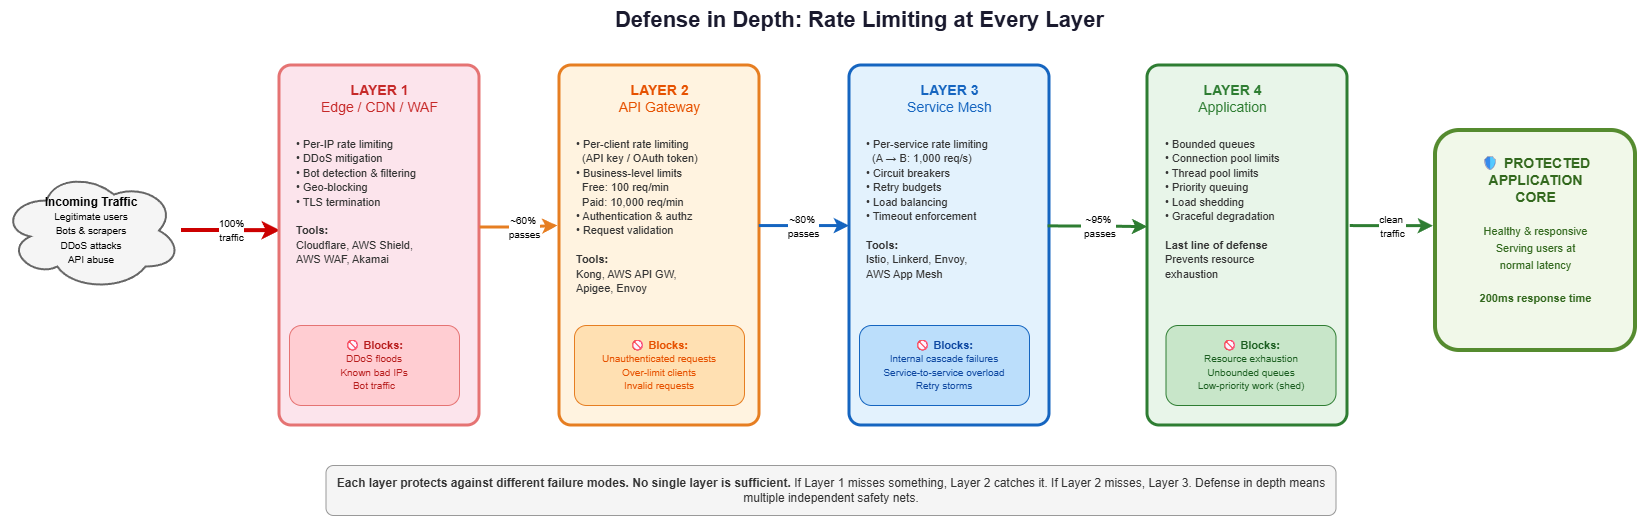

The diagram above was exported from draw.io. Its source (the exported page's mxGraphModel, read from the mxfile embedded in the PNG):
<mxGraphModel dx="3650" dy="1104" grid="1" gridSize="10" guides="1" tooltips="1" connect="1" arrows="1" fold="1" page="1" pageScale="1" pageWidth="1600" pageHeight="900" math="0" shadow="0">
  <root>
    <mxCell id="0" />
    <mxCell id="1" parent="0" />
    <mxCell id="title" value="Defense in Depth: Rate Limiting at Every Layer" style="text;html=1;align=center;verticalAlign=middle;resizable=0;points=[];autosize=1;strokeColor=none;fillColor=none;fontSize=22;fontStyle=1;fontColor=#1a1a2e;" parent="1" vertex="1">
      <mxGeometry x="400" y="15" width="800" height="40" as="geometry" />
    </mxCell>
    <mxCell id="traffic_cloud" value="&lt;b&gt;Incoming Traffic&lt;/b&gt;&lt;br&gt;&lt;font style=&quot;font-size:10px&quot;&gt;Legitimate users&lt;br&gt;Bots &amp;amp; scrapers&lt;br&gt;DDoS attacks&lt;br&gt;API abuse&lt;/font&gt;" style="ellipse;shape=cloud;whiteSpace=wrap;html=1;fillColor=#f5f5f5;strokeColor=#666666;strokeWidth=2;fontSize=12;" parent="1" vertex="1">
      <mxGeometry x="-58" y="185" width="180" height="120" as="geometry" />
    </mxCell>
    <mxCell id="arr_in" value="&lt;font style=&quot;font-size:10px&quot;&gt;100%&lt;/font&gt;&lt;div&gt;&lt;font style=&quot;font-size:10px&quot;&gt;traffic&lt;/font&gt;&lt;/div&gt;" style="edgeStyle=orthogonalEdgeStyle;rounded=0;html=1;strokeWidth=4;strokeColor=#cc0000;endArrow=classic;endFill=1;entryX=0.005;entryY=0.459;entryDx=0;entryDy=0;entryPerimeter=0;" parent="1" source="traffic_cloud" target="layer1" edge="1">
      <mxGeometry relative="1" as="geometry" />
    </mxCell>
    <mxCell id="layer1" value="" style="rounded=1;whiteSpace=wrap;html=1;fillColor=#fce4ec;strokeColor=#e57373;strokeWidth=3;arcSize=6;" parent="1" vertex="1">
      <mxGeometry x="220" y="80" width="200" height="360" as="geometry" />
    </mxCell>
    <mxCell id="l1_title" value="&lt;b&gt;LAYER 1&lt;/b&gt;&lt;br&gt;Edge / CDN / WAF" style="text;html=1;align=center;verticalAlign=top;strokeColor=none;fillColor=none;fontSize=14;fontColor=#c62828;" parent="1" vertex="1">
      <mxGeometry x="230" y="90" width="180" height="45" as="geometry" />
    </mxCell>
    <mxCell id="l1_detail" value="&lt;font style=&quot;font-size:11px&quot;&gt;• Per-IP rate limiting&lt;br&gt;• DDoS mitigation&lt;br&gt;• Bot detection &amp;amp; filtering&lt;br&gt;• Geo-blocking&lt;br&gt;• TLS termination&lt;br&gt;&lt;br&gt;&lt;b&gt;Tools:&lt;/b&gt;&lt;br&gt;Cloudflare, AWS Shield,&lt;br&gt;AWS WAF, Akamai&lt;/font&gt;" style="text;html=1;align=left;verticalAlign=top;strokeColor=none;fillColor=none;fontSize=12;fontColor=#333333;" parent="1" vertex="1">
      <mxGeometry x="235" y="145" width="175" height="180" as="geometry" />
    </mxCell>
    <mxCell id="l1_blocks" value="&lt;b&gt;🚫 Blocks:&lt;/b&gt;&lt;br&gt;&lt;font style=&quot;font-size:10px&quot;&gt;DDoS floods&lt;br&gt;Known bad IPs&lt;br&gt;Bot traffic&lt;/font&gt;" style="rounded=1;whiteSpace=wrap;html=1;fillColor=#ffcdd2;strokeColor=#e57373;strokeWidth=1;fontSize=11;fontColor=#b71c1c;" parent="1" vertex="1">
      <mxGeometry x="230" y="340" width="170" height="80" as="geometry" />
    </mxCell>
    <mxCell id="arr_12" value="&lt;font style=&quot;font-size:10px&quot;&gt;~60%&amp;nbsp;&lt;/font&gt;&lt;div&gt;&lt;font style=&quot;font-size:10px&quot;&gt;passes&lt;/font&gt;&lt;/div&gt;" style="edgeStyle=orthogonalEdgeStyle;rounded=0;html=1;strokeWidth=3;strokeColor=#e67e22;endArrow=classic;endFill=1;exitX=1.003;exitY=0.45;exitDx=0;exitDy=0;exitPerimeter=0;entryX=-0.008;entryY=0.446;entryDx=0;entryDy=0;entryPerimeter=0;" parent="1" edge="1" target="layer2" source="layer1">
      <mxGeometry x="0.1288" relative="1" as="geometry">
        <mxPoint x="470.0000000000001" y="470.56000000000006" as="sourcePoint" />
        <mxPoint x="567.6" y="620" as="targetPoint" />
        <Array as="points">
          <mxPoint x="460" y="242" />
          <mxPoint x="460" y="241" />
        </Array>
        <mxPoint as="offset" />
      </mxGeometry>
    </mxCell>
    <mxCell id="layer2" value="" style="rounded=1;whiteSpace=wrap;html=1;fillColor=#fff3e0;strokeColor=#e67e22;strokeWidth=3;arcSize=6;" parent="1" vertex="1">
      <mxGeometry x="500" y="80" width="200" height="360" as="geometry" />
    </mxCell>
    <mxCell id="l2_title" value="&lt;b&gt;LAYER 2&lt;/b&gt;&lt;br&gt;API Gateway" style="text;html=1;align=center;verticalAlign=top;strokeColor=none;fillColor=none;fontSize=14;fontColor=#e65100;" parent="1" vertex="1">
      <mxGeometry x="510" y="90" width="180" height="45" as="geometry" />
    </mxCell>
    <mxCell id="l2_detail" value="&lt;font style=&quot;font-size:11px&quot;&gt;• Per-client rate limiting&lt;br&gt;&amp;nbsp;&amp;nbsp;(API key / OAuth token)&lt;br&gt;• Business-level limits&lt;br&gt;&amp;nbsp;&amp;nbsp;Free: 100 req/min&lt;br&gt;&amp;nbsp;&amp;nbsp;Paid: 10,000 req/min&lt;br&gt;• Authentication &amp;amp; authz&lt;br&gt;• Request validation&lt;br&gt;&lt;br&gt;&lt;b&gt;Tools:&lt;/b&gt;&lt;br&gt;Kong, AWS API GW,&lt;br&gt;Apigee, Envoy&lt;/font&gt;" style="text;html=1;align=left;verticalAlign=top;strokeColor=none;fillColor=none;fontSize=12;fontColor=#333333;" parent="1" vertex="1">
      <mxGeometry x="515" y="145" width="175" height="200" as="geometry" />
    </mxCell>
    <mxCell id="l2_blocks" value="&lt;b&gt;🚫 Blocks:&lt;/b&gt;&lt;br&gt;&lt;font style=&quot;font-size:10px&quot;&gt;Unauthenticated requests&lt;br&gt;Over-limit clients&lt;br&gt;Invalid requests&lt;/font&gt;" style="rounded=1;whiteSpace=wrap;html=1;fillColor=#ffe0b2;strokeColor=#e67e22;strokeWidth=1;fontSize=11;fontColor=#e65100;" parent="1" vertex="1">
      <mxGeometry x="515" y="340" width="170" height="80" as="geometry" />
    </mxCell>
    <mxCell id="arr_23" value="&lt;font style=&quot;font-size:10px&quot;&gt;~80%&amp;nbsp;&lt;/font&gt;&lt;div&gt;&lt;font style=&quot;font-size:10px&quot;&gt;passes&lt;/font&gt;&lt;/div&gt;" style="edgeStyle=orthogonalEdgeStyle;rounded=0;html=1;strokeWidth=3;strokeColor=#1565c0;endArrow=classic;endFill=1;exitX=0.999;exitY=0.446;exitDx=0;exitDy=0;exitPerimeter=0;entryX=0;entryY=0.446;entryDx=0;entryDy=0;entryPerimeter=0;" parent="1" edge="1" target="layer3" source="layer2">
      <mxGeometry x="-0.0087" relative="1" as="geometry">
        <mxPoint x="720" y="390" as="sourcePoint" />
        <mxPoint x="790" y="390" as="targetPoint" />
        <mxPoint as="offset" />
      </mxGeometry>
    </mxCell>
    <mxCell id="layer3" value="" style="rounded=1;whiteSpace=wrap;html=1;fillColor=#e3f2fd;strokeColor=#1565c0;strokeWidth=3;arcSize=6;" parent="1" vertex="1">
      <mxGeometry x="790" y="80" width="200" height="360" as="geometry" />
    </mxCell>
    <mxCell id="l3_title" value="&lt;b&gt;LAYER 3&lt;/b&gt;&lt;br&gt;Service Mesh" style="text;html=1;align=center;verticalAlign=top;strokeColor=none;fillColor=none;fontSize=14;fontColor=#1565c0;" parent="1" vertex="1">
      <mxGeometry x="800" y="90" width="180" height="45" as="geometry" />
    </mxCell>
    <mxCell id="l3_detail" value="&lt;font style=&quot;font-size:11px&quot;&gt;• Per-service rate limiting&lt;br&gt;&amp;nbsp;&amp;nbsp;(A → B: 1,000 req/s)&lt;br&gt;• Circuit breakers&lt;br&gt;• Retry budgets&lt;br&gt;• Load balancing&lt;br&gt;• Timeout enforcement&lt;br&gt;&lt;br&gt;&lt;b&gt;Tools:&lt;/b&gt;&lt;br&gt;Istio, Linkerd, Envoy,&lt;br&gt;AWS App Mesh&lt;/font&gt;" style="text;html=1;align=left;verticalAlign=top;strokeColor=none;fillColor=none;fontSize=12;fontColor=#333333;" parent="1" vertex="1">
      <mxGeometry x="805" y="145" width="175" height="200" as="geometry" />
    </mxCell>
    <mxCell id="l3_blocks" value="&lt;b&gt;🚫 Blocks:&lt;/b&gt;&lt;br&gt;&lt;font style=&quot;font-size:10px&quot;&gt;Internal cascade failures&lt;br&gt;Service-to-service overload&lt;br&gt;Retry storms&lt;/font&gt;" style="rounded=1;whiteSpace=wrap;html=1;fillColor=#bbdefb;strokeColor=#1565c0;strokeWidth=1;fontSize=11;fontColor=#0d47a1;" parent="1" vertex="1">
      <mxGeometry x="800" y="340" width="170" height="80" as="geometry" />
    </mxCell>
    <mxCell id="arr_34" value="&lt;font style=&quot;font-size:10px&quot;&gt;~95%&lt;/font&gt;&lt;div&gt;&lt;font style=&quot;font-size:10px&quot;&gt;&amp;nbsp;passes&lt;/font&gt;&lt;/div&gt;" style="edgeStyle=orthogonalEdgeStyle;rounded=0;html=1;strokeWidth=3;strokeColor=#2e7d32;endArrow=classic;endFill=1;exitX=0.993;exitY=0.447;exitDx=0;exitDy=0;exitPerimeter=0;entryX=0.001;entryY=0.449;entryDx=0;entryDy=0;entryPerimeter=0;" parent="1" edge="1" target="layer4" source="layer3">
      <mxGeometry relative="1" as="geometry">
        <mxPoint x="990" y="390" as="sourcePoint" />
        <mxPoint x="1060" y="390" as="targetPoint" />
      </mxGeometry>
    </mxCell>
    <mxCell id="layer4" value="" style="rounded=1;whiteSpace=wrap;html=1;fillColor=#e8f5e9;strokeColor=#2e7d32;strokeWidth=3;arcSize=6;" parent="1" vertex="1">
      <mxGeometry x="1088" y="80" width="200" height="360" as="geometry" />
    </mxCell>
    <mxCell id="l4_title" value="&lt;b&gt;LAYER 4&lt;/b&gt;&lt;br&gt;Application" style="text;html=1;align=center;verticalAlign=top;strokeColor=none;fillColor=none;fontSize=14;fontColor=#2e7d32;" parent="1" vertex="1">
      <mxGeometry x="1083" y="90" width="180" height="45" as="geometry" />
    </mxCell>
    <mxCell id="l4_detail" value="&lt;font style=&quot;font-size:11px&quot;&gt;• Bounded queues&lt;br&gt;• Connection pool limits&lt;br&gt;• Thread pool limits&lt;br&gt;• Priority queuing&lt;br&gt;• Load shedding&lt;br&gt;• Graceful degradation&lt;br&gt;&lt;br&gt;&lt;b&gt;Last line of defense&lt;/b&gt;&lt;br&gt;Prevents resource&lt;br&gt;exhaustion&lt;/font&gt;" style="text;html=1;align=left;verticalAlign=top;strokeColor=none;fillColor=none;fontSize=12;fontColor=#333333;" parent="1" vertex="1">
      <mxGeometry x="1104" y="145" width="172" height="200" as="geometry" />
    </mxCell>
    <mxCell id="l4_blocks" value="&lt;b&gt;🚫 Blocks:&lt;/b&gt;&lt;br&gt;&lt;font style=&quot;font-size:10px&quot;&gt;Resource exhaustion&lt;br&gt;Unbounded queues&lt;br&gt;Low-priority work (shed)&lt;/font&gt;" style="rounded=1;whiteSpace=wrap;html=1;fillColor=#c8e6c9;strokeColor=#2e7d32;strokeWidth=1;fontSize=11;fontColor=#1b5e20;" parent="1" vertex="1">
      <mxGeometry x="1106.5" y="340" width="170" height="80" as="geometry" />
    </mxCell>
    <mxCell id="arr_4core" value="&lt;font style=&quot;font-size:10px&quot;&gt;clean&amp;nbsp;&lt;/font&gt;&lt;div&gt;&lt;font style=&quot;font-size:10px&quot;&gt;traffic&lt;/font&gt;&lt;/div&gt;" style="edgeStyle=orthogonalEdgeStyle;rounded=0;html=1;strokeWidth=3;strokeColor=#2e7d32;endArrow=classic;endFill=1;entryX=-0.01;entryY=0.435;entryDx=0;entryDy=0;entryPerimeter=0;exitX=1.014;exitY=0.446;exitDx=0;exitDy=0;exitPerimeter=0;" parent="1" edge="1" target="core" source="layer4">
      <mxGeometry relative="1" as="geometry">
        <mxPoint x="1340" y="439" as="sourcePoint" />
        <mxPoint x="1508.3699999999997" y="439.00000000000006" as="targetPoint" />
        <Array as="points">
          <mxPoint x="1330" y="241" />
          <mxPoint x="1378" y="240" />
        </Array>
      </mxGeometry>
    </mxCell>
    <mxCell id="core" value="" style="rounded=1;whiteSpace=wrap;html=1;fillColor=#f1f8e9;strokeColor=#558b2f;strokeWidth=4;arcSize=12;" parent="1" vertex="1">
      <mxGeometry x="1376" y="145" width="200" height="220" as="geometry" />
    </mxCell>
    <mxCell id="core_label" value="&lt;b&gt;🛡 PROTECTED&lt;br&gt;APPLICATION&lt;br&gt;CORE&lt;/b&gt;&lt;br&gt;&lt;br&gt;&lt;font style=&quot;font-size:11px&quot;&gt;Healthy &amp;amp; responsive&lt;br&gt;Serving users at&lt;br&gt;normal latency&lt;br&gt;&lt;br&gt;&lt;b&gt;200ms response time&lt;/b&gt;&lt;/font&gt;" style="text;html=1;align=center;verticalAlign=middle;strokeColor=none;fillColor=none;fontSize=14;fontColor=#33691e;" parent="1" vertex="1">
      <mxGeometry x="1386" y="145" width="180" height="200" as="geometry" />
    </mxCell>
    <mxCell id="summary_bar" value="&lt;b&gt;Each layer protects against different failure modes. No single layer is sufficient.&lt;/b&gt; If Layer 1 misses something, Layer 2 catches it. If Layer 2 misses, Layer 3. Defense in depth means multiple independent safety nets." style="rounded=1;whiteSpace=wrap;html=1;fillColor=#f5f5f5;strokeColor=#999999;strokeWidth=1;fontSize=12;fontColor=#333333;align=center;" parent="1" vertex="1">
      <mxGeometry x="266.5" y="480" width="1010" height="50" as="geometry" />
    </mxCell>
  </root>
</mxGraphModel>